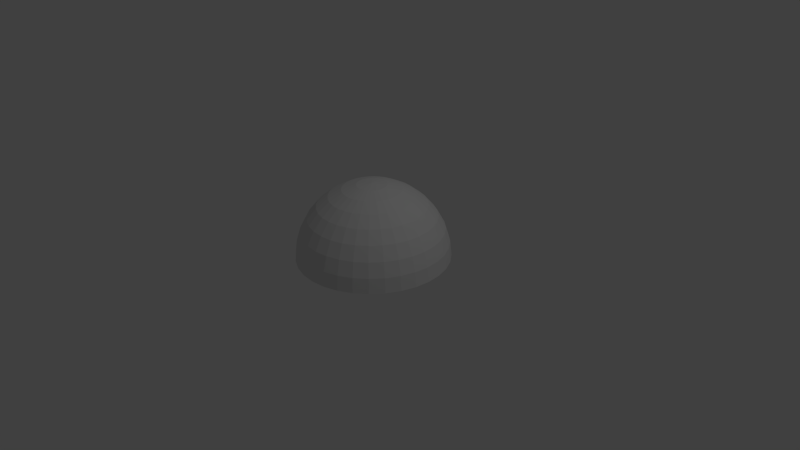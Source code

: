 # Source: glassphere.blend  (saved by Blender 2.66.1; exported with 4.5.12 LTS)
import bpy
from mathutils import Matrix  # noqa: F401  (used for matrix-valued properties, if any)

bpy.ops.wm.read_factory_settings(use_empty=True)
scene = bpy.context.scene
scene.name = 'Scene'

# ---- collections
col_collection_1 = bpy.data.collections.new('Collection 1'); scene.collection.children.link(col_collection_1)

# ---- materials (node trees are filled in below, after node groups)
mat_material = bpy.data.materials.new('Material')
mat_material.alpha_threshold = 0.0
mat_material.use_transparent_shadow = False
mat_material.roughness = 0.5
mat_material.line_color = (0.0, 0.0, 0.0, 1.0)

# ---- material node trees

# ---- world
world_world = bpy.data.worlds.new('World'); scene.world = world_world
world_world.color = (0.05088, 0.05088, 0.05088)
world_world.use_sun_shadow = False
world_world.sun_shadow_jitter_overblur = 0.0
world_world.cycles.sampling_method = 'MANUAL'
world_world.cycles.sample_map_resolution = 256

# ---- cameras
cam_camera = bpy.data.cameras.new('Camera')
cam_camera.clip_end = 100.0
cam_camera.lens = 35.0
cam_camera.sensor_width = 32.0
cam_camera.sensor_height = 18.0
cam_camera.ortho_scale = 7.314
cam_camera.dof.focus_distance = 0.0
cam_camera.dof.aperture_fstop = 128.0

# ---- lights
light_lamp = bpy.data.lights.new('Lamp', 'POINT')
light_lamp.transmission_factor = 0.0
light_lamp.cutoff_distance = 30.0
light_lamp.energy = 100.0
light_lamp.shadow_buffer_clip_start = 1.001
light_lamp.shadow_soft_size = 0.1
light_lamp.shadow_maximum_resolution = 0.006
light_lamp.use_absolute_resolution = True
light_lamp.cycles.use_multiple_importance_sampling = False

# ---- meshes
me_sphere = bpy.data.meshes.new('Sphere')
me_sphere.from_pydata([(-0.1951, 0.0, 0.9808), (-0.3827, 0.0, 0.9239), (-0.5556, 0.0, 0.8315), (-0.7071, 0.0, 0.7071), (-0.8315, 0.0, 0.5556), (-0.9239, 0.0, 0.3827), (-0.9808, 0.0, 0.1951), (-1.0, 0.0, 7.55e-08), (-0.1913, 0.03806, 0.9808), (-0.3753, 0.07466, 0.9239), (-0.5449, 0.1084, 0.8315), (-0.6935, 0.1379, 0.7071), (-0.8155, 0.1622, 0.5556), (-0.9061, 0.1802, 0.3827), (-0.9619, 0.1913, 0.1951), (-0.9808, 0.1951, 1.192e-07), (-0.1802, 0.07466, 0.9808), (-0.3536, 0.1464, 0.9239), (-0.5133, 0.2126, 0.8315), (-0.6533, 0.2706, 0.7071), (-0.7682, 0.3182, 0.5556), (-0.8536, 0.3536, 0.3827), (-0.9061, 0.3753, 0.1951), (-0.9239, 0.3827, 1.192e-07), (-0.1622, 0.1084, 0.9808), (-0.3182, 0.2126, 0.9239), (-0.4619, 0.3087, 0.8315), (-0.5879, 0.3928, 0.7071), (-0.6913, 0.4619, 0.5556), (-0.7682, 0.5133, 0.3827), (-0.8155, 0.5449, 0.1951), (-0.8315, 0.5556, 1.192e-07), (-0.1379, 0.1379, 0.9808), (-0.2706, 0.2706, 0.9239), (-0.3928, 0.3928, 0.8315), (-0.5, 0.5, 0.7071), (-0.5879, 0.5879, 0.5556), (-0.6533, 0.6533, 0.3827), (-0.6935, 0.6935, 0.1951), (-0.7071, 0.7071, 1.192e-07), (-0.1084, 0.1622, 0.9808), (-0.2126, 0.3182, 0.9239), (-0.3087, 0.4619, 0.8315), (-0.3928, 0.5879, 0.7071), (-0.4619, 0.6913, 0.5556), (-0.5133, 0.7682, 0.3827), (-0.5449, 0.8155, 0.1951), (-0.5556, 0.8315, 1.192e-07), (-0.07466, 0.1802, 0.9808), (-0.1464, 0.3536, 0.9239), (-0.2126, 0.5133, 0.8315), (-0.2706, 0.6533, 0.7071), (-0.3182, 0.7682, 0.5556), (-0.3536, 0.8536, 0.3827), (-0.3753, 0.9061, 0.1951), (-0.3827, 0.9239, 1.192e-07), (-0.03806, 0.1913, 0.9808), (-0.07466, 0.3753, 0.9239), (-0.1084, 0.5449, 0.8315), (-0.1379, 0.6935, 0.7071), (-0.1622, 0.8155, 0.5556), (-0.1802, 0.9061, 0.3827), (-0.1913, 0.9619, 0.1951), (-0.1951, 0.9808, 1.192e-07), (3.445e-07, 0.1951, 0.9808), (3.631e-07, 0.3827, 0.9239), (3.631e-07, 0.5556, 0.8315), (4.003e-07, 0.7071, 0.7071), (4.152e-07, 0.8315, 0.5556), (3.705e-07, 0.9239, 0.3827), (4.749e-07, 0.9808, 0.1951), (3.407e-07, 1.0, 1.192e-07), (0.03806, 0.1913, 0.9808), (0.07466, 0.3753, 0.9239), (0.1084, 0.5449, 0.8315), (0.138, 0.6935, 0.7071), (0.1622, 0.8155, 0.5556), (0.1802, 0.9061, 0.3827), (0.1913, 0.9619, 0.1951), (0.1951, 0.9808, 1.192e-07), (0.07466, 0.1802, 0.9808), (0.1464, 0.3536, 0.9239), (0.2126, 0.5133, 0.8315), (0.2706, 0.6533, 0.7071), (0.3182, 0.7682, 0.5556), (0.3536, 0.8536, 0.3827), (0.3753, 0.9061, 0.1951), (0.3827, 0.9239, 1.192e-07), (0.1084, 0.1622, 0.9808), (0.2126, 0.3182, 0.9239), (0.3087, 0.4619, 0.8315), (0.3928, 0.5879, 0.7071), (0.4619, 0.6913, 0.5556), (0.5133, 0.7682, 0.3827), (0.5449, 0.8155, 0.1951), (0.5556, 0.8315, 1.192e-07), (0.138, 0.1379, 0.9808), (0.2706, 0.2706, 0.9239), (0.3928, 0.3928, 0.8315), (0.5, 0.5, 0.7071), (0.5879, 0.5879, 0.5556), (0.6533, 0.6533, 0.3827), (0.6935, 0.6935, 0.1951), (0.7071, 0.7071, 1.192e-07), (0.1622, 0.1084, 0.9808), (0.3182, 0.2126, 0.9239), (0.4619, 0.3087, 0.8315), (0.5879, 0.3928, 0.7071), (0.6913, 0.4619, 0.5556), (0.7682, 0.5133, 0.3827), (0.8155, 0.5449, 0.1951), (0.8315, 0.5556, 1.192e-07), (0.1802, 0.07466, 0.9808), (0.3536, 0.1464, 0.9239), (0.5133, 0.2126, 0.8315), (0.6533, 0.2706, 0.7071), (0.7682, 0.3182, 0.5556), (0.8536, 0.3536, 0.3827), (0.9061, 0.3753, 0.1951), (0.9239, 0.3827, 1.192e-07), (0.1913, 0.03806, 0.9808), (0.3753, 0.07466, 0.9239), (0.5449, 0.1084, 0.8315), (0.6935, 0.1379, 0.7071), (0.8155, 0.1622, 0.5556), (0.9061, 0.1802, 0.3827), (0.9619, 0.1913, 0.1951), (0.9808, 0.1951, 1.192e-07), (0.1951, -3.353e-08, 0.9808), (0.3827, -5.215e-08, 0.9239), (0.5556, -6.706e-08, 0.8315), (0.7071, -5.96e-08, 0.7071), (0.8315, -1.043e-07, 0.5556), (0.9239, -1.49e-07, 0.3827), (0.9808, -1.49e-07, 0.1951), (1.0, -1.043e-07, 1.192e-07), (0.1913, -0.03806, 0.9808), (0.3753, -0.07466, 0.9239), (0.5449, -0.1084, 0.8315), (0.6935, -0.1379, 0.7071), (0.8155, -0.1622, 0.5556), (0.9061, -0.1802, 0.3827), (0.9619, -0.1913, 0.1951), (0.9808, -0.1951, 1.192e-07), (0.1802, -0.07466, 0.9808), (0.3536, -0.1464, 0.9239), (0.5133, -0.2126, 0.8315), (0.6533, -0.2706, 0.7071), (0.7682, -0.3182, 0.5556), (0.8536, -0.3536, 0.3827), (0.9061, -0.3753, 0.1951), (0.9239, -0.3827, 1.192e-07), (0.1622, -0.1084, 0.9808), (0.3182, -0.2126, 0.9239), (0.4619, -0.3087, 0.8315), (0.5879, -0.3928, 0.7071), (0.6913, -0.4619, 0.5556), (0.7682, -0.5133, 0.3827), (0.8155, -0.5449, 0.1951), (0.8315, -0.5556, 1.192e-07), (0.138, -0.1379, 0.9808), (0.2706, -0.2706, 0.9239), (0.3928, -0.3928, 0.8315), (0.5, -0.5, 0.7071), (0.5879, -0.5879, 0.5556), (0.6533, -0.6533, 0.3827), (0.6935, -0.6935, 0.1951), (0.7071, -0.7071, 1.192e-07), (0.1084, -0.1622, 0.9808), (0.2126, -0.3182, 0.9239), (0.3087, -0.4619, 0.8315), (0.3928, -0.5879, 0.7071), (0.4619, -0.6913, 0.5556), (0.5133, -0.7682, 0.3827), (0.5449, -0.8155, 0.1951), (0.5556, -0.8315, 1.192e-07), (0.07466, -0.1802, 0.9808), (0.1464, -0.3536, 0.9239), (0.2126, -0.5133, 0.8315), (0.2706, -0.6533, 0.7071), (0.3182, -0.7682, 0.5556), (0.3536, -0.8536, 0.3827), (0.3753, -0.9061, 0.1951), (0.3827, -0.9239, 1.192e-07), (0.03806, -0.1913, 0.9808), (0.07466, -0.3753, 0.9239), (0.1084, -0.5449, 0.8315), (0.1379, -0.6935, 0.7071), (0.1622, -0.8155, 0.5556), (0.1802, -0.9061, 0.3827), (0.1913, -0.9619, 0.1951), (0.1951, -0.9808, 1.192e-07), (2.774e-07, -0.1951, 0.9808), (2.513e-07, -0.3827, 0.9239), (2.29e-07, -0.5556, 0.8315), (2.215e-07, -0.7071, 0.7071), (2.215e-07, -0.8315, 0.5556), (1.47e-07, -0.9239, 0.3827), (1.023e-07, -0.9808, 0.1951), (1.619e-07, -1.0, 1.192e-07), (-0.03806, -0.1913, 0.9808), (-0.07466, -0.3753, 0.9239), (-0.1084, -0.5449, 0.8315), (-0.1379, -0.6935, 0.7071), (-0.1622, -0.8155, 0.5556), (-0.1802, -0.9061, 0.3827), (-0.1913, -0.9619, 0.1951), (-0.1951, -0.9808, 1.192e-07), (-0.07466, -0.1802, 0.9808), (-0.1464, -0.3536, 0.9239), (-0.2126, -0.5133, 0.8315), (-0.2706, -0.6533, 0.7071), (-0.3182, -0.7682, 0.5556), (-0.3536, -0.8536, 0.3827), (-0.3753, -0.9061, 0.1951), (-0.3827, -0.9239, 1.192e-07), (-0.1084, -0.1622, 0.9808), (-0.2126, -0.3182, 0.9239), (-0.3087, -0.4619, 0.8315), (-0.3928, -0.5879, 0.7071), (-0.4619, -0.6913, 0.5556), (-0.5133, -0.7682, 0.3827), (-0.5449, -0.8155, 0.1951), (-0.5556, -0.8315, 1.192e-07), (-0.1379, -0.1379, 0.9808), (-0.2706, -0.2706, 0.9239), (-0.3928, -0.3928, 0.8315), (-0.5, -0.5, 0.7071), (-0.5879, -0.5879, 0.5556), (-0.6533, -0.6533, 0.3827), (-0.6935, -0.6935, 0.1951), (-0.7071, -0.7071, 1.192e-07), (5.491e-08, -1.81e-07, 1.0), (-0.1622, -0.1084, 0.9808), (-0.3182, -0.2126, 0.9239), (-0.4619, -0.3087, 0.8315), (-0.5879, -0.3928, 0.7071), (-0.6913, -0.4619, 0.5556), (-0.7682, -0.5133, 0.3827), (-0.8155, -0.5449, 0.1951), (-0.8315, -0.5556, 1.192e-07), (-0.1802, -0.07466, 0.9808), (-0.3536, -0.1464, 0.9239), (-0.5133, -0.2126, 0.8315), (-0.6533, -0.2706, 0.7071), (-0.7682, -0.3182, 0.5556), (-0.8536, -0.3536, 0.3827), (-0.9061, -0.3753, 0.1951), (-0.9239, -0.3827, 1.192e-07), (-0.1913, -0.03806, 0.9808), (-0.3753, -0.07466, 0.9239), (-0.5449, -0.1084, 0.8315), (-0.6935, -0.1379, 0.7071), (-0.8155, -0.1622, 0.5556), (-0.9061, -0.1802, 0.3827), (-0.9619, -0.1913, 0.1951), (-0.9808, -0.1951, 1.192e-07)], [], [(2, 1, 9, 10), (3, 2, 10, 11), (4, 3, 11, 12), (5, 4, 12, 13), (6, 5, 13, 14), (7, 6, 14, 15), (1, 0, 8, 9), (13, 12, 20, 21), (14, 13, 21, 22), (15, 14, 22, 23), (9, 8, 16, 17), (10, 9, 17, 18), (11, 10, 18, 19), (12, 11, 19, 20), (18, 17, 25, 26), (19, 18, 26, 27), (20, 19, 27, 28), (21, 20, 28, 29), (22, 21, 29, 30), (23, 22, 30, 31), (17, 16, 24, 25), (30, 29, 37, 38), (31, 30, 38, 39), (25, 24, 32, 33), (26, 25, 33, 34), (27, 26, 34, 35), (28, 27, 35, 36), (29, 28, 36, 37), (36, 35, 43, 44), (37, 36, 44, 45), (38, 37, 45, 46), (39, 38, 46, 47), (33, 32, 40, 41), (34, 33, 41, 42), (35, 34, 42, 43), (42, 41, 49, 50), (43, 42, 50, 51), (44, 43, 51, 52), (45, 44, 52, 53), (46, 45, 53, 54), (47, 46, 54, 55), (41, 40, 48, 49), (54, 53, 61, 62), (55, 54, 62, 63), (49, 48, 56, 57), (50, 49, 57, 58), (51, 50, 58, 59), (52, 51, 59, 60), (53, 52, 60, 61), (60, 59, 67, 68), (61, 60, 68, 69), (62, 61, 69, 70), (63, 62, 70, 71), (57, 56, 64, 65), (58, 57, 65, 66), (59, 58, 66, 67), (66, 65, 73, 74), (67, 66, 74, 75), (68, 67, 75, 76), (69, 68, 76, 77), (70, 69, 77, 78), (71, 70, 78, 79), (65, 64, 72, 73), (78, 77, 85, 86), (79, 78, 86, 87), (73, 72, 80, 81), (74, 73, 81, 82), (75, 74, 82, 83), (76, 75, 83, 84), (77, 76, 84, 85), (84, 83, 91, 92), (85, 84, 92, 93), (86, 85, 93, 94), (87, 86, 94, 95), (81, 80, 88, 89), (82, 81, 89, 90), (83, 82, 90, 91), (89, 88, 96, 97), (90, 89, 97, 98), (91, 90, 98, 99), (92, 91, 99, 100), (93, 92, 100, 101), (94, 93, 101, 102), (95, 94, 102, 103), (101, 100, 108, 109), (102, 101, 109, 110), (103, 102, 110, 111), (97, 96, 104, 105), (98, 97, 105, 106), (99, 98, 106, 107), (100, 99, 107, 108), (107, 106, 114, 115), (108, 107, 115, 116), (109, 108, 116, 117), (110, 109, 117, 118), (111, 110, 118, 119), (105, 104, 112, 113), (106, 105, 113, 114), (119, 118, 126, 127), (113, 112, 120, 121), (114, 113, 121, 122), (115, 114, 122, 123), (116, 115, 123, 124), (117, 116, 124, 125), (118, 117, 125, 126), (125, 124, 132, 133), (126, 125, 133, 134), (127, 126, 134, 135), (121, 120, 128, 129), (122, 121, 129, 130), (123, 122, 130, 131), (124, 123, 131, 132), (131, 130, 138, 139), (132, 131, 139, 140), (133, 132, 140, 141), (134, 133, 141, 142), (135, 134, 142, 143), (129, 128, 136, 137), (130, 129, 137, 138), (143, 142, 150, 151), (137, 136, 144, 145), (138, 137, 145, 146), (139, 138, 146, 147), (140, 139, 147, 148), (141, 140, 148, 149), (142, 141, 149, 150), (149, 148, 156, 157), (150, 149, 157, 158), (151, 150, 158, 159), (145, 144, 152, 153), (146, 145, 153, 154), (147, 146, 154, 155), (148, 147, 155, 156), (155, 154, 162, 163), (156, 155, 163, 164), (157, 156, 164, 165), (158, 157, 165, 166), (159, 158, 166, 167), (153, 152, 160, 161), (154, 153, 161, 162), (167, 166, 174, 175), (161, 160, 168, 169), (162, 161, 169, 170), (163, 162, 170, 171), (164, 163, 171, 172), (165, 164, 172, 173), (166, 165, 173, 174), (172, 171, 179, 180), (173, 172, 180, 181), (174, 173, 181, 182), (175, 174, 182, 183), (169, 168, 176, 177), (170, 169, 177, 178), (171, 170, 178, 179), (178, 177, 185, 186), (179, 178, 186, 187), (180, 179, 187, 188), (181, 180, 188, 189), (182, 181, 189, 190), (183, 182, 190, 191), (177, 176, 184, 185), (190, 189, 197, 198), (191, 190, 198, 199), (185, 184, 192, 193), (186, 185, 193, 194), (187, 186, 194, 195), (188, 187, 195, 196), (189, 188, 196, 197), (196, 195, 203, 204), (197, 196, 204, 205), (198, 197, 205, 206), (199, 198, 206, 207), (193, 192, 200, 201), (194, 193, 201, 202), (195, 194, 202, 203), (202, 201, 209, 210), (203, 202, 210, 211), (204, 203, 211, 212), (205, 204, 212, 213), (206, 205, 213, 214), (207, 206, 214, 215), (201, 200, 208, 209), (214, 213, 221, 222), (215, 214, 222, 223), (209, 208, 216, 217), (210, 209, 217, 218), (211, 210, 218, 219), (212, 211, 219, 220), (213, 212, 220, 221), (220, 219, 227, 228), (221, 220, 228, 229), (222, 221, 229, 230), (223, 222, 230, 231), (217, 216, 224, 225), (218, 217, 225, 226), (219, 218, 226, 227), (226, 225, 234, 235), (227, 226, 235, 236), (228, 227, 236, 237), (229, 228, 237, 238), (230, 229, 238, 239), (231, 230, 239, 240), (225, 224, 233, 234), (239, 238, 246, 247), (240, 239, 247, 248), (234, 233, 241, 242), (235, 234, 242, 243), (236, 235, 243, 244), (237, 236, 244, 245), (238, 237, 245, 246), (244, 243, 251, 252), (245, 244, 252, 253), (246, 245, 253, 254), (247, 246, 254, 255), (248, 247, 255, 256), (242, 241, 249, 250), (243, 242, 250, 251), (0, 232, 8), (8, 232, 16), (16, 232, 24), (24, 232, 32), (32, 232, 40), (40, 232, 48), (48, 232, 56), (56, 232, 64), (64, 232, 72), (72, 232, 80), (80, 232, 88), (88, 232, 96), (96, 232, 104), (104, 232, 112), (112, 232, 120), (120, 232, 128), (128, 232, 136), (136, 232, 144), (144, 232, 152), (152, 232, 160), (160, 232, 168), (168, 232, 176), (176, 232, 184), (184, 232, 192), (192, 232, 200), (200, 232, 208), (208, 232, 216), (216, 232, 224), (224, 232, 233), (233, 232, 241), (241, 232, 249), (256, 255, 6, 7), (250, 249, 0, 1), (251, 250, 1, 2), (252, 251, 2, 3), (253, 252, 3, 4), (254, 253, 4, 5), (255, 254, 5, 6), (249, 232, 0)])
_uv = me_sphere.uv_layers.new(name='UVMap')
_uv.uv.foreach_set('vector', [0.3629, 0.6789, 0.3962, 0.6414, 0.4114, 0.6531, 0.3851, 0.6952, 0.3306, 0.7168, 0.3629, 0.6789, 0.3851, 0.6952, 0.3594, 0.7373, 0.2979, 0.7558, 0.3306, 0.7168, 0.3594, 0.7373, 0.3332, 0.7807, 0.2637, 0.7968, 0.2979, 0.7558, 0.3332, 0.7807, 0.3055, 0.8266, 0.2261, 0.8414, 0.2637, 0.7968, 0.3055, 0.8266, 0.275, 0.8766, 0.1837, 0.8914, 0.2261, 0.8414, 0.275, 0.8766, 0.2402, 0.9328, 0.3962, 0.6414, 0.432, 0.6035, 0.4399, 0.6101, 0.4114, 0.6531, 0.3055, 0.8266, 0.3332, 0.7807, 0.3719, 0.7999, 0.3516, 0.8496, 0.275, 0.8766, 0.3055, 0.8266, 0.3516, 0.8496, 0.329, 0.904, 0.2402, 0.9328, 0.275, 0.8766, 0.329, 0.904, 0.3031, 0.9655, 0.4114, 0.6531, 0.4399, 0.6101, 0.4488, 0.6151, 0.4283, 0.6621, 0.3851, 0.6952, 0.4114, 0.6531, 0.4283, 0.6621, 0.4094, 0.7075, 0.3594, 0.7373, 0.3851, 0.6952, 0.4094, 0.7075, 0.3909, 0.753, 0.3332, 0.7807, 0.3594, 0.7373, 0.3909, 0.753, 0.3719, 0.7999, 0.4094, 0.7075, 0.4283, 0.6621, 0.4463, 0.668, 0.4353, 0.7157, 0.3909, 0.753, 0.4094, 0.7075, 0.4353, 0.7157, 0.4244, 0.7635, 0.3719, 0.7999, 0.3909, 0.753, 0.4244, 0.7635, 0.4131, 0.8128, 0.3516, 0.8496, 0.3719, 0.7999, 0.4131, 0.8128, 0.4009, 0.8652, 0.329, 0.904, 0.3516, 0.8496, 0.4009, 0.8652, 0.3871, 0.9228, 0.3031, 0.9655, 0.329, 0.904, 0.3871, 0.9228, 0.3711, 0.9882, 0.4283, 0.6621, 0.4488, 0.6151, 0.4584, 0.6185, 0.4463, 0.668, 0.3871, 0.9228, 0.4009, 0.8652, 0.4522, 0.8729, 0.4478, 0.9323, 0.3711, 0.9882, 0.3871, 0.9228, 0.4478, 0.9323, 0.4424, 0.9999, 0.4463, 0.668, 0.4584, 0.6185, 0.4684, 0.6202, 0.465, 0.6708, 0.4353, 0.7157, 0.4463, 0.668, 0.465, 0.6708, 0.4621, 0.7195, 0.4244, 0.7635, 0.4353, 0.7157, 0.4621, 0.7195, 0.4592, 0.7684, 0.4131, 0.8128, 0.4244, 0.7635, 0.4592, 0.7684, 0.4559, 0.8189, 0.4009, 0.8652, 0.4131, 0.8128, 0.4559, 0.8189, 0.4522, 0.8729, 0.4559, 0.8189, 0.4592, 0.7684, 0.4942, 0.7675, 0.4993, 0.818, 0.4522, 0.8729, 0.4559, 0.8189, 0.4993, 0.818, 0.5044, 0.8721, 0.4478, 0.9323, 0.4522, 0.8729, 0.5044, 0.8721, 0.5097, 0.9318, 0.4424, 0.9999, 0.4478, 0.9323, 0.5097, 0.9318, 0.5154, 0.9999, 0.465, 0.6708, 0.4684, 0.6202, 0.4785, 0.6201, 0.4838, 0.6704, 0.4621, 0.7195, 0.465, 0.6708, 0.4838, 0.6704, 0.4891, 0.7189, 0.4592, 0.7684, 0.4621, 0.7195, 0.4891, 0.7189, 0.4942, 0.7675, 0.4891, 0.7189, 0.4838, 0.6704, 0.5023, 0.6668, 0.5156, 0.7137, 0.4942, 0.7675, 0.4891, 0.7189, 0.5156, 0.7137, 0.5288, 0.7609, 0.4993, 0.818, 0.4942, 0.7675, 0.5288, 0.7609, 0.5421, 0.81, 0.5044, 0.8721, 0.4993, 0.818, 0.5421, 0.81, 0.556, 0.8628, 0.5097, 0.9318, 0.5044, 0.8721, 0.556, 0.8628, 0.571, 0.9211, 0.5154, 0.9999, 0.5097, 0.9318, 0.571, 0.9211, 0.5879, 0.9879, 0.4838, 0.6704, 0.4785, 0.6201, 0.4884, 0.6182, 0.5023, 0.6668, 0.571, 0.9211, 0.556, 0.8628, 0.6056, 0.845, 0.6302, 0.9005, 0.5879, 0.9879, 0.571, 0.9211, 0.6302, 0.9005, 0.658, 0.9639, 0.5023, 0.6668, 0.4884, 0.6182, 0.4978, 0.6147, 0.5199, 0.6601, 0.5156, 0.7137, 0.5023, 0.6668, 0.5199, 0.6601, 0.541, 0.7042, 0.5288, 0.7609, 0.5156, 0.7137, 0.541, 0.7042, 0.5618, 0.7487, 0.5421, 0.81, 0.5288, 0.7609, 0.5618, 0.7487, 0.5831, 0.7951, 0.556, 0.8628, 0.5421, 0.81, 0.5831, 0.7951, 0.6056, 0.845, 0.5831, 0.7951, 0.5618, 0.7487, 0.5925, 0.7311, 0.6213, 0.7735, 0.6056, 0.845, 0.5831, 0.7951, 0.6213, 0.7735, 0.6519, 0.8193, 0.6302, 0.9005, 0.6056, 0.845, 0.6519, 0.8193, 0.6854, 0.8701, 0.658, 0.9639, 0.6302, 0.9005, 0.6854, 0.8701, 0.7236, 0.9285, 0.5199, 0.6601, 0.4978, 0.6147, 0.5064, 0.6095, 0.5361, 0.6506, 0.541, 0.7042, 0.5199, 0.6601, 0.5361, 0.6506, 0.5644, 0.6905, 0.5618, 0.7487, 0.541, 0.7042, 0.5644, 0.6905, 0.5925, 0.7311, 0.5644, 0.6905, 0.5361, 0.6506, 0.5505, 0.6383, 0.5853, 0.6731, 0.5925, 0.7311, 0.5644, 0.6905, 0.5853, 0.6731, 0.6199, 0.7085, 0.6213, 0.7735, 0.5925, 0.7311, 0.6199, 0.7085, 0.6555, 0.7457, 0.6519, 0.8193, 0.6213, 0.7735, 0.6555, 0.7457, 0.6935, 0.786, 0.6854, 0.8701, 0.6519, 0.8193, 0.6935, 0.786, 0.7352, 0.8309, 0.7236, 0.9285, 0.6854, 0.8701, 0.7352, 0.8309, 0.7827, 0.8824, 0.5361, 0.6506, 0.5064, 0.6095, 0.5141, 0.6029, 0.5505, 0.6383, 0.7352, 0.8309, 0.6935, 0.786, 0.7292, 0.7461, 0.7779, 0.7837, 0.7827, 0.8824, 0.7352, 0.8309, 0.7779, 0.7837, 0.8336, 0.8269, 0.5505, 0.6383, 0.5141, 0.6029, 0.5204, 0.595, 0.5626, 0.6237, 0.5853, 0.6731, 0.5505, 0.6383, 0.5626, 0.6237, 0.603, 0.6522, 0.6199, 0.7085, 0.5853, 0.6731, 0.603, 0.6522, 0.6433, 0.6815, 0.6555, 0.7457, 0.6199, 0.7085, 0.6433, 0.6815, 0.6848, 0.7125, 0.6935, 0.786, 0.6555, 0.7457, 0.6848, 0.7125, 0.7292, 0.7461, 0.6848, 0.7125, 0.6433, 0.6815, 0.6619, 0.6509, 0.7084, 0.6747, 0.7292, 0.7461, 0.6848, 0.7125, 0.7084, 0.6747, 0.7579, 0.7007, 0.7779, 0.7837, 0.7292, 0.7461, 0.7579, 0.7007, 0.8125, 0.7299, 0.8336, 0.8269, 0.7779, 0.7837, 0.8125, 0.7299, 0.8749, 0.7634, 0.5626, 0.6237, 0.5204, 0.595, 0.5253, 0.5861, 0.5722, 0.6072, 0.603, 0.6522, 0.5626, 0.6237, 0.5722, 0.6072, 0.6171, 0.6286, 0.6433, 0.6815, 0.603, 0.6522, 0.6171, 0.6286, 0.6619, 0.6509, 0.5722, 0.6072, 0.5253, 0.5861, 0.5286, 0.5764, 0.5787, 0.5891, 0.6171, 0.6286, 0.5722, 0.6072, 0.5787, 0.5891, 0.627, 0.6027, 0.6619, 0.6509, 0.6171, 0.6286, 0.627, 0.6027, 0.6753, 0.6173, 0.7084, 0.6747, 0.6619, 0.6509, 0.6753, 0.6173, 0.7254, 0.6332, 0.7579, 0.7007, 0.7084, 0.6747, 0.7254, 0.6332, 0.7789, 0.6508, 0.8125, 0.7299, 0.7579, 0.7007, 0.7789, 0.6508, 0.8379, 0.6707, 0.8749, 0.7634, 0.8125, 0.7299, 0.8379, 0.6707, 0.9052, 0.6937, 0.7789, 0.6508, 0.7254, 0.6332, 0.7355, 0.5892, 0.7916, 0.5979, 0.8379, 0.6707, 0.7789, 0.6508, 0.7916, 0.5979, 0.8534, 0.608, 0.9052, 0.6937, 0.8379, 0.6707, 0.8534, 0.608, 0.9238, 0.6197, 0.5787, 0.5891, 0.5286, 0.5764, 0.5302, 0.5662, 0.5822, 0.57, 0.627, 0.6027, 0.5787, 0.5891, 0.5822, 0.57, 0.6325, 0.5753, 0.6753, 0.6173, 0.627, 0.6027, 0.6325, 0.5753, 0.683, 0.5817, 0.7254, 0.6332, 0.6753, 0.6173, 0.683, 0.5817, 0.7355, 0.5892, 0.683, 0.5817, 0.6325, 0.5753, 0.6333, 0.5471, 0.6848, 0.5449, 0.7355, 0.5892, 0.683, 0.5817, 0.6848, 0.5449, 0.7382, 0.5437, 0.7916, 0.5979, 0.7355, 0.5892, 0.7382, 0.5437, 0.7954, 0.5432, 0.8534, 0.608, 0.7916, 0.5979, 0.7954, 0.5432, 0.8584, 0.5432, 0.9238, 0.6197, 0.8534, 0.608, 0.8584, 0.5432, 0.9302, 0.5435, 0.5822, 0.57, 0.5302, 0.5662, 0.5299, 0.5558, 0.5822, 0.5505, 0.6325, 0.5753, 0.5822, 0.57, 0.5822, 0.5505, 0.6333, 0.5471, 0.9302, 0.5435, 0.8584, 0.5432, 0.8531, 0.4781, 0.9243, 0.4669, 0.5822, 0.5505, 0.5299, 0.5558, 0.5277, 0.5455, 0.5789, 0.5309, 0.6333, 0.5471, 0.5822, 0.5505, 0.5789, 0.5309, 0.6293, 0.5188, 0.6848, 0.5449, 0.6333, 0.5471, 0.6293, 0.5188, 0.6803, 0.508, 0.7382, 0.5437, 0.6848, 0.5449, 0.6803, 0.508, 0.7335, 0.498, 0.7954, 0.5432, 0.7382, 0.5437, 0.7335, 0.498, 0.7904, 0.4882, 0.8584, 0.5432, 0.7954, 0.5432, 0.7904, 0.4882, 0.8531, 0.4781, 0.7904, 0.4882, 0.7335, 0.498, 0.7214, 0.4531, 0.7766, 0.4342, 0.8531, 0.4781, 0.7904, 0.4882, 0.7766, 0.4342, 0.8374, 0.4142, 0.9243, 0.4669, 0.8531, 0.4781, 0.8374, 0.4142, 0.9063, 0.392, 0.5789, 0.5309, 0.5277, 0.5455, 0.5237, 0.5357, 0.5722, 0.512, 0.6293, 0.5188, 0.5789, 0.5309, 0.5722, 0.512, 0.6205, 0.4912, 0.6803, 0.508, 0.6293, 0.5188, 0.6205, 0.4912, 0.6698, 0.4718, 0.7335, 0.498, 0.6803, 0.508, 0.6698, 0.4718, 0.7214, 0.4531, 0.6698, 0.4718, 0.6205, 0.4912, 0.607, 0.465, 0.6533, 0.4373, 0.7214, 0.4531, 0.6698, 0.4718, 0.6533, 0.4373, 0.702, 0.4102, 0.7766, 0.4342, 0.7214, 0.4531, 0.702, 0.4102, 0.7542, 0.3825, 0.8374, 0.4142, 0.7766, 0.4342, 0.7542, 0.3825, 0.8118, 0.3531, 0.9063, 0.392, 0.8374, 0.4142, 0.8118, 0.3531, 0.8769, 0.3204, 0.5722, 0.512, 0.5237, 0.5357, 0.5179, 0.5266, 0.5621, 0.4942, 0.6205, 0.4912, 0.5722, 0.512, 0.5621, 0.4942, 0.607, 0.465, 0.8769, 0.3204, 0.8118, 0.3531, 0.777, 0.2961, 0.8369, 0.2538, 0.5621, 0.4942, 0.5179, 0.5266, 0.5105, 0.5186, 0.5489, 0.4782, 0.607, 0.465, 0.5621, 0.4942, 0.5489, 0.4782, 0.5889, 0.4409, 0.6533, 0.4373, 0.607, 0.465, 0.5889, 0.4409, 0.631, 0.4053, 0.702, 0.4102, 0.6533, 0.4373, 0.631, 0.4053, 0.6756, 0.3702, 0.7542, 0.3825, 0.702, 0.4102, 0.6756, 0.3702, 0.7238, 0.3342, 0.8118, 0.3531, 0.7542, 0.3825, 0.7238, 0.3342, 0.777, 0.2961, 0.7238, 0.3342, 0.6756, 0.3702, 0.6428, 0.3339, 0.686, 0.2903, 0.777, 0.2961, 0.7238, 0.3342, 0.686, 0.2903, 0.7337, 0.2442, 0.8369, 0.2538, 0.777, 0.2961, 0.7337, 0.2442, 0.7875, 0.1934, 0.5489, 0.4782, 0.5105, 0.5186, 0.5016, 0.512, 0.5327, 0.4644, 0.5889, 0.4409, 0.5489, 0.4782, 0.5327, 0.4644, 0.5666, 0.4197, 0.631, 0.4053, 0.5889, 0.4409, 0.5666, 0.4197, 0.6032, 0.3766, 0.6756, 0.3702, 0.631, 0.4053, 0.6032, 0.3766, 0.6428, 0.3339, 0.6032, 0.3766, 0.5666, 0.4197, 0.5403, 0.402, 0.5704, 0.352, 0.6428, 0.3339, 0.6032, 0.3766, 0.5704, 0.352, 0.604, 0.3023, 0.686, 0.2903, 0.6428, 0.3339, 0.604, 0.3023, 0.6413, 0.2516, 0.7337, 0.2442, 0.686, 0.2903, 0.6413, 0.2516, 0.6829, 0.1984, 0.7875, 0.1934, 0.7337, 0.2442, 0.6829, 0.1984, 0.7299, 0.1402, 0.5327, 0.4644, 0.5016, 0.512, 0.4914, 0.5071, 0.5138, 0.4534, 0.5666, 0.4197, 0.5327, 0.4644, 0.5138, 0.4534, 0.5403, 0.402, 0.7299, 0.1402, 0.6829, 0.1984, 0.6255, 0.159, 0.6653, 0.0945, 0.5138, 0.4534, 0.4914, 0.5071, 0.4803, 0.5041, 0.4926, 0.4458, 0.5403, 0.402, 0.5138, 0.4534, 0.4926, 0.4458, 0.5104, 0.3886, 0.5704, 0.352, 0.5403, 0.402, 0.5104, 0.3886, 0.5328, 0.3322, 0.604, 0.3023, 0.5704, 0.352, 0.5328, 0.3322, 0.5595, 0.2759, 0.6413, 0.2516, 0.604, 0.3023, 0.5595, 0.2759, 0.5903, 0.2187, 0.6829, 0.1984, 0.6413, 0.2516, 0.5903, 0.2187, 0.6255, 0.159, 0.5595, 0.2759, 0.5328, 0.3322, 0.4907, 0.3178, 0.5096, 0.2552, 0.5903, 0.2187, 0.5595, 0.2759, 0.5096, 0.2552, 0.5336, 0.1917, 0.6255, 0.159, 0.5903, 0.2187, 0.5336, 0.1917, 0.5623, 0.1262, 0.6653, 0.0945, 0.6255, 0.159, 0.5623, 0.1262, 0.5952, 0.05648, 0.4926, 0.4458, 0.4803, 0.5041, 0.4685, 0.5033, 0.4697, 0.442, 0.5104, 0.3886, 0.4926, 0.4458, 0.4697, 0.442, 0.4772, 0.3801, 0.5328, 0.3322, 0.5104, 0.3886, 0.4772, 0.3801, 0.4907, 0.3178, 0.4772, 0.3801, 0.4697, 0.442, 0.4455, 0.4426, 0.4413, 0.3773, 0.4907, 0.3178, 0.4772, 0.3801, 0.4413, 0.3773, 0.4443, 0.3098, 0.5096, 0.2552, 0.4907, 0.3178, 0.4443, 0.3098, 0.4544, 0.2409, 0.5336, 0.1917, 0.5096, 0.2552, 0.4544, 0.2409, 0.4712, 0.1709, 0.5623, 0.1262, 0.5336, 0.1917, 0.4712, 0.1709, 0.4938, 0.09961, 0.5952, 0.05648, 0.5623, 0.1262, 0.4938, 0.09961, 0.5209, 0.02552, 0.4697, 0.442, 0.4685, 0.5033, 0.4566, 0.5048, 0.4455, 0.4426, 0.4938, 0.09961, 0.4712, 0.1709, 0.4025, 0.1559, 0.4198, 0.07785, 0.5209, 0.02552, 0.4938, 0.09961, 0.4198, 0.07785, 0.4437, 9.643e-05, 0.4455, 0.4426, 0.4566, 0.5048, 0.4449, 0.5087, 0.4209, 0.4481, 0.4413, 0.3773, 0.4455, 0.4426, 0.4209, 0.4481, 0.4033, 0.3812, 0.4443, 0.3098, 0.4413, 0.3773, 0.4033, 0.3812, 0.3938, 0.3091, 0.4544, 0.2409, 0.4443, 0.3098, 0.3938, 0.3091, 0.3935, 0.2334, 0.4712, 0.1709, 0.4544, 0.2409, 0.3935, 0.2334, 0.4025, 0.1559, 0.1921, 0.4189, 0.2562, 0.4328, 0.247, 0.4766, 0.1865, 0.4708, 0.1276, 0.4119, 0.1921, 0.4189, 0.1865, 0.4708, 0.1258, 0.4696, 0.06353, 0.4103, 0.1276, 0.4119, 0.1258, 0.4696, 0.06474, 0.4716, 9.643e-05, 0.4119, 0.06353, 0.4103, 0.06474, 0.4716, 0.002308, 0.4753, 0.3765, 0.4849, 0.4283, 0.5222, 0.4216, 0.5323, 0.3659, 0.5066, 0.3184, 0.4547, 0.3765, 0.4849, 0.3659, 0.5066, 0.3071, 0.4882, 0.2562, 0.4328, 0.3184, 0.4547, 0.3071, 0.4882, 0.247, 0.4766, 0.3071, 0.4882, 0.3659, 0.5066, 0.3596, 0.5287, 0.3017, 0.5209, 0.247, 0.4766, 0.3071, 0.4882, 0.3017, 0.5209, 0.244, 0.5183, 0.1865, 0.4708, 0.247, 0.4766, 0.244, 0.5183, 0.1865, 0.5199, 0.1258, 0.4696, 0.1865, 0.4708, 0.1865, 0.5199, 0.1287, 0.5246, 0.06474, 0.4716, 0.1258, 0.4696, 0.1287, 0.5246, 0.06967, 0.5312, 0.002308, 0.4753, 0.06474, 0.4716, 0.06967, 0.5312, 0.007751, 0.5391, 0.3659, 0.5066, 0.4216, 0.5323, 0.4171, 0.5431, 0.3596, 0.5287, 0.06967, 0.5312, 0.1287, 0.5246, 0.1368, 0.5773, 0.07956, 0.5896, 0.007751, 0.5391, 0.06967, 0.5312, 0.07956, 0.5896, 0.01837, 0.6031, 0.3596, 0.5287, 0.4171, 0.5431, 0.4148, 0.5543, 0.3575, 0.5507, 0.3017, 0.5209, 0.3596, 0.5287, 0.3575, 0.5507, 0.3014, 0.5524, 0.244, 0.5183, 0.3017, 0.5209, 0.3014, 0.5524, 0.2465, 0.5581, 0.1865, 0.5199, 0.244, 0.5183, 0.2465, 0.5581, 0.1919, 0.5666, 0.1287, 0.5246, 0.1865, 0.5199, 0.1919, 0.5666, 0.1368, 0.5773, 0.1919, 0.5666, 0.2465, 0.5581, 0.2542, 0.5956, 0.2028, 0.6109, 0.1368, 0.5773, 0.1919, 0.5666, 0.2028, 0.6109, 0.1504, 0.6278, 0.07956, 0.5896, 0.1368, 0.5773, 0.1504, 0.6278, 0.09535, 0.6464, 0.01837, 0.6031, 0.07956, 0.5896, 0.09535, 0.6464, 0.03556, 0.6666, 0.3575, 0.5507, 0.4148, 0.5543, 0.4146, 0.5655, 0.359, 0.5719, 0.3014, 0.5524, 0.3575, 0.5507, 0.359, 0.5719, 0.3059, 0.5824, 0.2465, 0.5581, 0.3014, 0.5524, 0.3059, 0.5824, 0.2542, 0.5956, 0.3059, 0.5824, 0.359, 0.5719, 0.364, 0.592, 0.3146, 0.6104, 0.2542, 0.5956, 0.3059, 0.5824, 0.3146, 0.6104, 0.2668, 0.6306, 0.2028, 0.6109, 0.2542, 0.5956, 0.2668, 0.6306, 0.219, 0.6524, 0.1504, 0.6278, 0.2028, 0.6109, 0.219, 0.6524, 0.1699, 0.6758, 0.09535, 0.6464, 0.1504, 0.6278, 0.1699, 0.6758, 0.1177, 0.701, 0.03556, 0.6666, 0.09535, 0.6464, 0.1177, 0.701, 0.06032, 0.7286, 0.359, 0.5719, 0.4146, 0.5655, 0.4163, 0.5763, 0.364, 0.592, 0.1177, 0.701, 0.1699, 0.6758, 0.1954, 0.7205, 0.147, 0.7524, 0.06032, 0.7286, 0.1177, 0.701, 0.147, 0.7524, 0.09321, 0.7877, 0.364, 0.592, 0.4163, 0.5763, 0.42, 0.5864, 0.372, 0.6105, 0.3146, 0.6104, 0.364, 0.592, 0.372, 0.6105, 0.3273, 0.6361, 0.2668, 0.6306, 0.3146, 0.6104, 0.3273, 0.6361, 0.284, 0.6628, 0.219, 0.6524, 0.2668, 0.6306, 0.284, 0.6628, 0.2405, 0.6908, 0.1699, 0.6758, 0.219, 0.6524, 0.2405, 0.6908, 0.1954, 0.7205, 0.284, 0.6628, 0.3273, 0.6361, 0.3436, 0.659, 0.3054, 0.6916, 0.2405, 0.6908, 0.284, 0.6628, 0.3054, 0.6916, 0.267, 0.7253, 0.1954, 0.7205, 0.2405, 0.6908, 0.267, 0.7253, 0.2267, 0.7612, 0.147, 0.7524, 0.1954, 0.7205, 0.2267, 0.7612, 0.1832, 0.7997, 0.09321, 0.7877, 0.147, 0.7524, 0.1832, 0.7997, 0.1344, 0.8425, 0.372, 0.6105, 0.42, 0.5864, 0.4252, 0.5956, 0.3829, 0.6271, 0.3273, 0.6361, 0.372, 0.6105, 0.3829, 0.6271, 0.3436, 0.659, 0.432, 0.6035, 0.4732, 0.5642, 0.4399, 0.6101, 0.4399, 0.6101, 0.4732, 0.5642, 0.4488, 0.6151, 0.4488, 0.6151, 0.4732, 0.5642, 0.4584, 0.6185, 0.4584, 0.6185, 0.4732, 0.5642, 0.4684, 0.6202, 0.4684, 0.6202, 0.4732, 0.5642, 0.4785, 0.6201, 0.4785, 0.6201, 0.4732, 0.5642, 0.4884, 0.6182, 0.4884, 0.6182, 0.4732, 0.5642, 0.4978, 0.6147, 0.4978, 0.6147, 0.4732, 0.5642, 0.5064, 0.6095, 0.5064, 0.6095, 0.4732, 0.5642, 0.5141, 0.6029, 0.5141, 0.6029, 0.4732, 0.5642, 0.5204, 0.595, 0.5204, 0.595, 0.4732, 0.5642, 0.5253, 0.5861, 0.5253, 0.5861, 0.4732, 0.5642, 0.5286, 0.5764, 0.5286, 0.5764, 0.4732, 0.5642, 0.5302, 0.5662, 0.5302, 0.5662, 0.4732, 0.5642, 0.5299, 0.5558, 0.5299, 0.5558, 0.4732, 0.5642, 0.5277, 0.5455, 0.5277, 0.5455, 0.4732, 0.5642, 0.5237, 0.5357, 0.5237, 0.5357, 0.4732, 0.5642, 0.5179, 0.5266, 0.5179, 0.5266, 0.4732, 0.5642, 0.5105, 0.5186, 0.5105, 0.5186, 0.4732, 0.5642, 0.5016, 0.512, 0.5016, 0.512, 0.4732, 0.5642, 0.4914, 0.5071, 0.4914, 0.5071, 0.4732, 0.5642, 0.4803, 0.5041, 0.4803, 0.5041, 0.4732, 0.5642, 0.4685, 0.5033, 0.4685, 0.5033, 0.4732, 0.5642, 0.4566, 0.5048, 0.4566, 0.5048, 0.4732, 0.5642, 0.4449, 0.5087, 0.4283, 0.5222, 0.4732, 0.5642, 0.4216, 0.5323, 0.4216, 0.5323, 0.4732, 0.5642, 0.4171, 0.5431, 0.4171, 0.5431, 0.4732, 0.5642, 0.4148, 0.5543, 0.4148, 0.5543, 0.4732, 0.5642, 0.4146, 0.5655, 0.4146, 0.5655, 0.4732, 0.5642, 0.4163, 0.5763, 0.4163, 0.5763, 0.4732, 0.5642, 0.42, 0.5864, 0.42, 0.5864, 0.4732, 0.5642, 0.4252, 0.5956, 0.1344, 0.8425, 0.1832, 0.7997, 0.2261, 0.8414, 0.1837, 0.8914, 0.3829, 0.6271, 0.4252, 0.5956, 0.432, 0.6035, 0.3962, 0.6414, 0.3436, 0.659, 0.3829, 0.6271, 0.3962, 0.6414, 0.3629, 0.6789, 0.3054, 0.6916, 0.3436, 0.659, 0.3629, 0.6789, 0.3306, 0.7168, 0.267, 0.7253, 0.3054, 0.6916, 0.3306, 0.7168, 0.2979, 0.7558, 0.2267, 0.7612, 0.267, 0.7253, 0.2979, 0.7558, 0.2637, 0.7968, 0.1832, 0.7997, 0.2267, 0.7612, 0.2637, 0.7968, 0.2261, 0.8414, 0.4252, 0.5956, 0.4732, 0.5642, 0.432, 0.6035])
me_sphere.materials.append(mat_material)
me_sphere.use_remesh_preserve_volume = False
me_sphere.use_remesh_preserve_attributes = False
me_sphere.use_mirror_vertex_groups = False
me_sphere.update()

# ---- objects
ob_sphere = bpy.data.objects.new('Sphere', me_sphere)
ob_lamp = bpy.data.objects.new('Lamp', light_lamp)
ob_camera = bpy.data.objects.new('Camera', cam_camera)

# ---- transforms, parenting, visibility, modifiers, constraints
ob_sphere.location = (0.0, 0.0, 0.0)
ob_sphere.lineart.crease_threshold = 0.0
ob_lamp.location = (4.076, 1.005, 5.904)
ob_lamp.rotation_euler = (0.6503, 0.05522, 1.866)
ob_lamp.lock_rotations_4d = False
ob_lamp.empty_display_type = 'ARROWS'
ob_lamp.color = (0.0, 0.0, 0.0, 0.0)
ob_lamp.lineart.crease_threshold = 0.0
ob_camera.location = (7.481, -6.508, 5.344)
ob_camera.rotation_euler = (1.109, 0.01082, 0.8149)
ob_camera.lock_rotations_4d = False
ob_camera.empty_display_type = 'ARROWS'
ob_camera.color = (0.0, 0.0, 0.0, 0.0)
ob_camera.display_type = 'WIRE'
ob_camera.lineart.crease_threshold = 0.0

# ---- collection membership
col_collection_1.objects.link(ob_sphere)
col_collection_1.objects.link(ob_lamp)
col_collection_1.objects.link(ob_camera)

# ---- scene / render settings (as saved in the file)
scene.camera = ob_camera
scene.frame_start = 1; scene.frame_end = 250; scene.frame_set(1)
scene.render.engine = 'BLENDER_EEVEE_NEXT'
scene.render.image_settings.color_mode = 'RGB'
scene.render.image_settings.compression = 90
scene.render.resolution_percentage = 50
scene.render.dither_intensity = 0.0
scene.render.bake_margin = 2
scene.cycles.use_denoising = False
scene.cycles.samples = 10
scene.cycles.sampling_pattern = 'TABULATED_SOBOL'
scene.cycles.light_sampling_threshold = 0.0
scene.cycles.use_adaptive_sampling = False
scene.cycles.use_light_tree = False
scene.cycles.blur_glossy = 0.0
scene.cycles.volume_bounces = 1
scene.cycles.pixel_filter_type = 'GAUSSIAN'
scene.cycles.sample_clamp_indirect = 0.0
scene.view_settings.view_transform = 'Standard'
bpy.context.view_layer.update()
